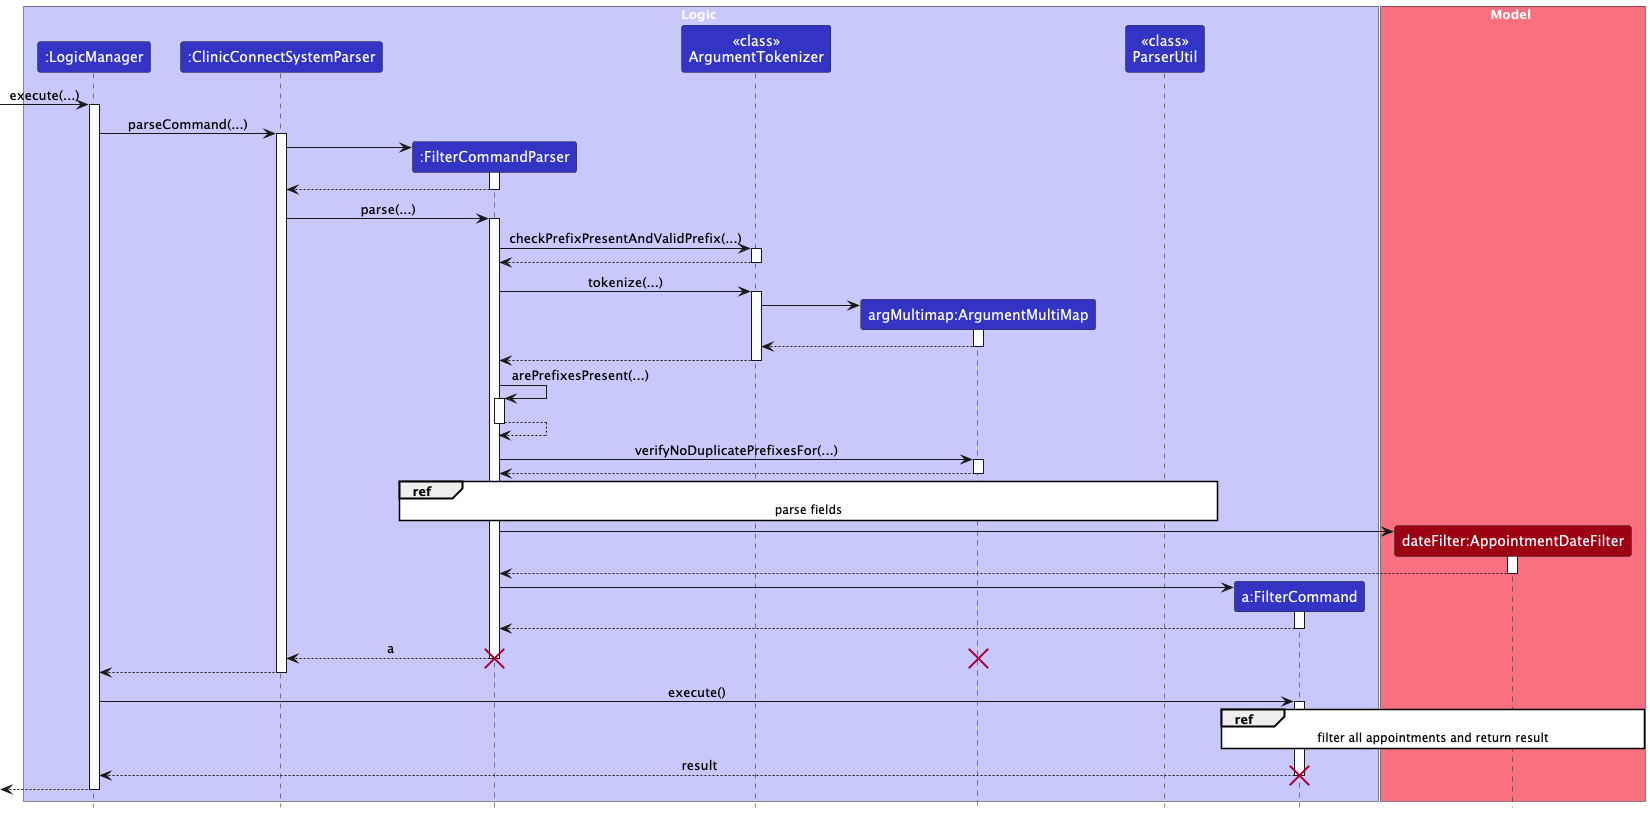

The diagram above was rendered by PlantUML. Its source (embedded in the PNG):
@startuml
!include style.puml
skinparam ArrowFontStyle plain

box Logic LOGIC_COLOR_T1
participant ":LogicManager" as LogicManager LOGIC_COLOR
participant ":ClinicConnectSystemParser" as ClinicConnectSystemParser LOGIC_COLOR
participant ":FilterCommandParser" as FilterCommandParser LOGIC_COLOR
participant "<<class>>\nArgumentTokenizer" as ArgumentTokenizer LOGIC_COLOR
participant "argMultimap:ArgumentMultiMap" as ArgumentMultiMap LOGIC_COLOR
participant "<<class>>\nParserUtil" as ParserUtil LOGIC_COLOR
participant "a:FilterCommand" as FilterCommand LOGIC_COLOR
end box

box Model MODEL_COLOR_T1
participant "dateFilter:AppointmentDateFilter" as AppointmentDateFilter MODEL_COLOR
end box
[-> LogicManager : execute(...)
activate LogicManager

LogicManager -> ClinicConnectSystemParser : parseCommand(...)
activate ClinicConnectSystemParser

create FilterCommandParser
ClinicConnectSystemParser -> FilterCommandParser
activate FilterCommandParser

FilterCommandParser --> ClinicConnectSystemParser
deactivate FilterCommandParser

ClinicConnectSystemParser -> FilterCommandParser : parse(...)
activate FilterCommandParser

FilterCommandParser -> ArgumentTokenizer : checkPrefixPresentAndValidPrefix(...)
activate ArgumentTokenizer

ArgumentTokenizer --> FilterCommandParser
deactivate ArgumentTokenizer

FilterCommandParser -> ArgumentTokenizer : tokenize(...)
activate ArgumentTokenizer

create ArgumentMultiMap
ArgumentTokenizer -> ArgumentMultiMap
activate ArgumentMultiMap

ArgumentMultiMap --> ArgumentTokenizer
deactivate ArgumentMultiMap

ArgumentTokenizer --> FilterCommandParser
deactivate ArgumentTokenizer

FilterCommandParser -> FilterCommandParser : arePrefixesPresent(...)
activate FilterCommandParser

FilterCommandParser --> FilterCommandParser
deactivate FilterCommandParser

FilterCommandParser -> ArgumentMultiMap : verifyNoDuplicatePrefixesFor(...)
activate ArgumentMultiMap

ArgumentMultiMap --> FilterCommandParser
deactivate ArgumentMultiMap

<style>
Reference {
  BackgroundColor White
}
</style>
ref over FilterCommandParser, ParserUtil : parse fields

create AppointmentDateFilter
FilterCommandParser -> AppointmentDateFilter
activate AppointmentDateFilter

AppointmentDateFilter --> FilterCommandParser
deactivate AppointmentDateFilter

create FilterCommand
FilterCommandParser -> FilterCommand
activate FilterCommand

FilterCommand --> FilterCommandParser
deactivate FilterCommand

FilterCommandParser --> ClinicConnectSystemParser : a
deactivate FilterCommandParser
destroy FilterCommandParser
destroy ArgumentMultiMap

ClinicConnectSystemParser --> LogicManager
deactivate ClinicConnectSystemParser

LogicManager -> FilterCommand : execute()
activate FilterCommand

<style>
Reference {
  BackgroundColor White
}
</style>
ref over FilterCommand, AppointmentDateFilter : filter all appointments and return result


FilterCommand --> LogicManager : result
deactivate FilterCommand
destroy FilterCommand
[<--LogicManager
deactivate LogicManager
@enduml